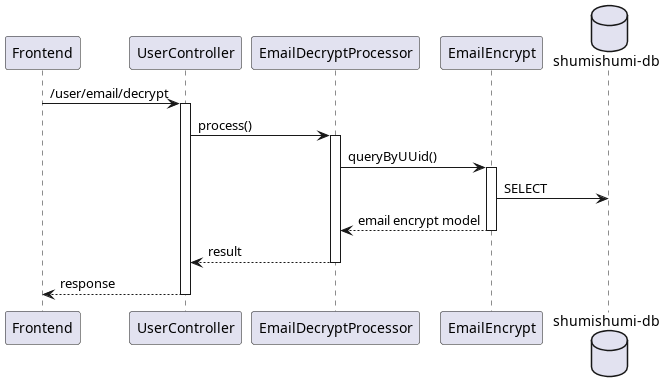

The diagram above was rendered by PlantUML. Its source (embedded in the PNG):
@startuml emailDecrypt
participant "Frontend" as fe
participant "UserController" as uc

participant "EmailDecryptProcessor" as proc

participant "EmailEncrypt" as em

database "shumishumi-db" as db

fe -> uc++ : /user/email/decrypt
uc -> proc++ : process()

proc -> em++ : queryByUUid()
em -> db : SELECT
return email encrypt model

return result
return response

@enduml